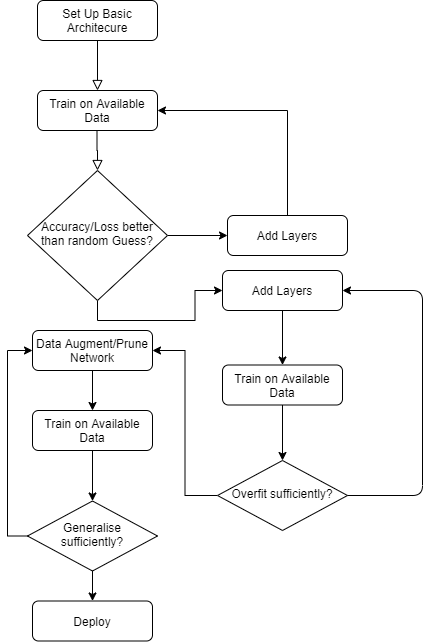

The diagram above was exported from draw.io. Its source (the exported page's mxGraphModel, read from the mxfile embedded in the PNG):
<mxGraphModel dx="868" dy="454" grid="1" gridSize="10" guides="1" tooltips="1" connect="1" arrows="1" fold="1" page="1" pageScale="1" pageWidth="827" pageHeight="1169" math="0" shadow="0">
  <root>
    <mxCell id="0" />
    <mxCell id="1" parent="0" />
    <mxCell id="2" value="" style="rounded=0;html=1;jettySize=auto;orthogonalLoop=1;fontSize=11;endArrow=block;endFill=0;endSize=8;strokeWidth=1;shadow=0;labelBackgroundColor=none;edgeStyle=orthogonalEdgeStyle;" edge="1" source="3" parent="1">
      <mxGeometry relative="1" as="geometry">
        <mxPoint x="220" y="170" as="targetPoint" />
      </mxGeometry>
    </mxCell>
    <mxCell id="3" value="Set Up Basic Architecure" style="rounded=1;whiteSpace=wrap;html=1;fontSize=12;glass=0;strokeWidth=1;shadow=0;" vertex="1" parent="1">
      <mxGeometry x="160" y="80" width="120" height="40" as="geometry" />
    </mxCell>
    <mxCell id="4" value="Train on Available Data" style="rounded=1;whiteSpace=wrap;html=1;fontSize=12;glass=0;strokeWidth=1;shadow=0;" vertex="1" parent="1">
      <mxGeometry x="160" y="170" width="120" height="40" as="geometry" />
    </mxCell>
    <mxCell id="5" style="edgeStyle=orthogonalEdgeStyle;rounded=0;orthogonalLoop=1;jettySize=auto;html=1;exitX=1;exitY=0.5;exitDx=0;exitDy=0;" edge="1" source="7" target="10" parent="1">
      <mxGeometry relative="1" as="geometry" />
    </mxCell>
    <mxCell id="6" style="edgeStyle=orthogonalEdgeStyle;rounded=0;orthogonalLoop=1;jettySize=auto;html=1;exitX=0.5;exitY=1;exitDx=0;exitDy=0;entryX=0;entryY=0.5;entryDx=0;entryDy=0;" edge="1" source="7" target="8" parent="1">
      <mxGeometry relative="1" as="geometry" />
    </mxCell>
    <mxCell id="7" value="Accuracy/Loss better than random Guess?" style="rhombus;whiteSpace=wrap;html=1;shadow=0;fontFamily=Helvetica;fontSize=12;align=center;strokeWidth=1;spacing=6;spacingTop=-4;" vertex="1" parent="1">
      <mxGeometry x="150" y="250" width="140" height="130" as="geometry" />
    </mxCell>
    <mxCell id="8" value="Add Layers" style="rounded=1;whiteSpace=wrap;html=1;fontSize=12;glass=0;strokeWidth=1;shadow=0;" vertex="1" parent="1">
      <mxGeometry x="345" y="350" width="120" height="40" as="geometry" />
    </mxCell>
    <mxCell id="9" style="edgeStyle=orthogonalEdgeStyle;rounded=0;orthogonalLoop=1;jettySize=auto;html=1;exitX=0.5;exitY=0;exitDx=0;exitDy=0;entryX=1;entryY=0.5;entryDx=0;entryDy=0;" edge="1" source="10" target="4" parent="1">
      <mxGeometry relative="1" as="geometry">
        <mxPoint x="414" y="240" as="targetPoint" />
      </mxGeometry>
    </mxCell>
    <mxCell id="10" value="Add Layers" style="rounded=1;whiteSpace=wrap;html=1;fontSize=12;glass=0;strokeWidth=1;shadow=0;" vertex="1" parent="1">
      <mxGeometry x="350" y="295" width="120" height="40" as="geometry" />
    </mxCell>
    <mxCell id="11" value="" style="rounded=0;html=1;jettySize=auto;orthogonalLoop=1;fontSize=11;endArrow=block;endFill=0;endSize=8;strokeWidth=1;shadow=0;labelBackgroundColor=none;edgeStyle=orthogonalEdgeStyle;entryX=0.5;entryY=0;entryDx=0;entryDy=0;" edge="1" target="7" parent="1">
      <mxGeometry relative="1" as="geometry">
        <mxPoint x="219.5" y="210" as="sourcePoint" />
        <mxPoint x="220" y="270" as="targetPoint" />
        <Array as="points" />
      </mxGeometry>
    </mxCell>
    <mxCell id="12" style="edgeStyle=orthogonalEdgeStyle;rounded=0;orthogonalLoop=1;jettySize=auto;html=1;exitX=0.5;exitY=1;exitDx=0;exitDy=0;" edge="1" source="13" target="16" parent="1">
      <mxGeometry relative="1" as="geometry" />
    </mxCell>
    <mxCell id="13" value="Train on Available Data" style="rounded=1;whiteSpace=wrap;html=1;fontSize=12;glass=0;strokeWidth=1;shadow=0;" vertex="1" parent="1">
      <mxGeometry x="345" y="444.5" width="120" height="40" as="geometry" />
    </mxCell>
    <mxCell id="14" value="" style="endArrow=classic;html=1;exitX=0.5;exitY=1;exitDx=0;exitDy=0;entryX=0.5;entryY=0;entryDx=0;entryDy=0;" edge="1" source="8" target="13" parent="1">
      <mxGeometry width="50" height="50" relative="1" as="geometry">
        <mxPoint x="575" y="360" as="sourcePoint" />
        <mxPoint x="625" y="310" as="targetPoint" />
      </mxGeometry>
    </mxCell>
    <mxCell id="15" style="edgeStyle=orthogonalEdgeStyle;rounded=0;orthogonalLoop=1;jettySize=auto;html=1;exitX=0;exitY=0.5;exitDx=0;exitDy=0;entryX=1;entryY=0.5;entryDx=0;entryDy=0;" edge="1" source="16" target="19" parent="1">
      <mxGeometry relative="1" as="geometry" />
    </mxCell>
    <mxCell id="16" value="Overfit sufficiently?" style="rhombus;whiteSpace=wrap;html=1;shadow=0;fontFamily=Helvetica;fontSize=12;align=center;strokeWidth=1;spacing=6;spacingTop=-4;" vertex="1" parent="1">
      <mxGeometry x="340" y="540" width="130" height="70" as="geometry" />
    </mxCell>
    <mxCell id="17" value="" style="endArrow=classic;html=1;exitX=1;exitY=0.5;exitDx=0;exitDy=0;" edge="1" source="16" target="8" parent="1">
      <mxGeometry width="50" height="50" relative="1" as="geometry">
        <mxPoint x="575" y="640" as="sourcePoint" />
        <mxPoint x="545" y="360" as="targetPoint" />
        <Array as="points">
          <mxPoint x="545" y="575" />
          <mxPoint x="545" y="370" />
        </Array>
      </mxGeometry>
    </mxCell>
    <mxCell id="18" style="edgeStyle=orthogonalEdgeStyle;rounded=0;orthogonalLoop=1;jettySize=auto;html=1;exitX=0.5;exitY=1;exitDx=0;exitDy=0;entryX=0.5;entryY=0;entryDx=0;entryDy=0;" edge="1" source="19" target="21" parent="1">
      <mxGeometry relative="1" as="geometry" />
    </mxCell>
    <mxCell id="19" value="Data Augment/Prune Network" style="rounded=1;whiteSpace=wrap;html=1;fontSize=12;glass=0;strokeWidth=1;shadow=0;" vertex="1" parent="1">
      <mxGeometry x="155" y="410" width="120" height="40" as="geometry" />
    </mxCell>
    <mxCell id="20" style="edgeStyle=orthogonalEdgeStyle;rounded=0;orthogonalLoop=1;jettySize=auto;html=1;exitX=0.5;exitY=1;exitDx=0;exitDy=0;entryX=0.5;entryY=0;entryDx=0;entryDy=0;" edge="1" source="21" target="24" parent="1">
      <mxGeometry relative="1" as="geometry" />
    </mxCell>
    <mxCell id="21" value="Train on Available Data" style="rounded=1;whiteSpace=wrap;html=1;fontSize=12;glass=0;strokeWidth=1;shadow=0;" vertex="1" parent="1">
      <mxGeometry x="155" y="490" width="120" height="40" as="geometry" />
    </mxCell>
    <mxCell id="22" style="edgeStyle=orthogonalEdgeStyle;rounded=0;orthogonalLoop=1;jettySize=auto;html=1;exitX=0;exitY=0.5;exitDx=0;exitDy=0;entryX=0;entryY=0.5;entryDx=0;entryDy=0;" edge="1" source="24" target="19" parent="1">
      <mxGeometry relative="1" as="geometry" />
    </mxCell>
    <mxCell id="23" style="edgeStyle=orthogonalEdgeStyle;rounded=0;orthogonalLoop=1;jettySize=auto;html=1;exitX=0.5;exitY=1;exitDx=0;exitDy=0;entryX=0.5;entryY=0;entryDx=0;entryDy=0;" edge="1" source="24" target="25" parent="1">
      <mxGeometry relative="1" as="geometry" />
    </mxCell>
    <mxCell id="24" value="Generalise sufficiently?" style="rhombus;whiteSpace=wrap;html=1;shadow=0;fontFamily=Helvetica;fontSize=12;align=center;strokeWidth=1;spacing=6;spacingTop=-4;" vertex="1" parent="1">
      <mxGeometry x="150" y="580.5" width="130" height="70" as="geometry" />
    </mxCell>
    <mxCell id="25" value="Deploy" style="rounded=1;whiteSpace=wrap;html=1;fontSize=12;glass=0;strokeWidth=1;shadow=0;" vertex="1" parent="1">
      <mxGeometry x="155" y="680.5" width="120" height="40" as="geometry" />
    </mxCell>
  </root>
</mxGraphModel>